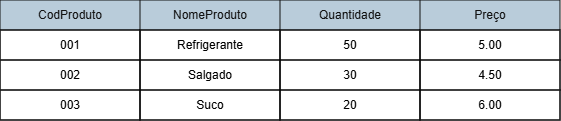

The diagram above was exported from draw.io. Its source (the exported page's mxGraphModel, read from the mxfile embedded in the PNG):
<mxGraphModel dx="789" dy="437" grid="1" gridSize="10" guides="1" tooltips="1" connect="1" arrows="1" fold="1" page="1" pageScale="1" pageWidth="827" pageHeight="1169" math="0" shadow="0">
  <root>
    <mxCell id="0" />
    <mxCell id="1" parent="0" />
    <mxCell id="gfSXvgO2SM2RhXM8T1PO-77" parent="1" style="swimlane;fontStyle=0;childLayout=stackLayout;horizontal=1;startSize=30;horizontalStack=0;resizeParent=1;resizeParentMax=0;resizeLast=0;collapsible=1;marginBottom=0;whiteSpace=wrap;html=1;strokeColor=#FFFFFF;fontColor=#FFFFFF;fillColor=#182E3E;" value="CodProduto" vertex="1">
      <mxGeometry height="120" width="140" x="100" y="180" as="geometry">
        <mxRectangle height="30" width="60" x="100" y="180" as="alternateBounds" />
      </mxGeometry>
    </mxCell>
    <mxCell id="gfSXvgO2SM2RhXM8T1PO-78" parent="gfSXvgO2SM2RhXM8T1PO-77" style="text;strokeColor=light-dark(#000000,#000000);fillColor=none;align=center;verticalAlign=middle;spacingLeft=4;spacingRight=4;overflow=hidden;points=[[0,0.5],[1,0.5]];portConstraint=eastwest;rotatable=0;whiteSpace=wrap;html=1;fontColor=light-dark(#FFFFFF,#000000);strokeWidth=1;" value="&lt;font style=&quot;&quot;&gt;001&lt;/font&gt;" vertex="1">
      <mxGeometry height="30" width="140" y="30" as="geometry" />
    </mxCell>
    <mxCell id="gfSXvgO2SM2RhXM8T1PO-79" parent="gfSXvgO2SM2RhXM8T1PO-77" style="text;strokeColor=light-dark(#000000,#000000);fillColor=none;align=center;verticalAlign=middle;spacingLeft=4;spacingRight=4;overflow=hidden;points=[[0,0.5],[1,0.5]];portConstraint=eastwest;rotatable=0;whiteSpace=wrap;html=1;fontColor=light-dark(#FFFFFF,#000000);strokeWidth=1;" value="002" vertex="1">
      <mxGeometry height="30" width="140" y="60" as="geometry" />
    </mxCell>
    <mxCell id="gfSXvgO2SM2RhXM8T1PO-80" parent="gfSXvgO2SM2RhXM8T1PO-77" style="text;strokeColor=light-dark(#000000,#000000);fillColor=none;align=center;verticalAlign=middle;spacingLeft=4;spacingRight=4;overflow=hidden;points=[[0,0.5],[1,0.5]];portConstraint=eastwest;rotatable=0;whiteSpace=wrap;html=1;fontColor=light-dark(#FFFFFF,#000000);strokeWidth=1;" value="003" vertex="1">
      <mxGeometry height="30" width="140" y="90" as="geometry" />
    </mxCell>
    <mxCell id="gfSXvgO2SM2RhXM8T1PO-81" parent="1" style="swimlane;fontStyle=0;childLayout=stackLayout;horizontal=1;startSize=30;horizontalStack=0;resizeParent=1;resizeParentMax=0;resizeLast=0;collapsible=1;marginBottom=0;whiteSpace=wrap;html=1;strokeColor=#FFFFFF;fontColor=#FFFFFF;fillColor=#182E3E;" value="NomeProduto" vertex="1">
      <mxGeometry height="120" width="140" x="240" y="180" as="geometry">
        <mxRectangle height="30" width="60" x="100" y="180" as="alternateBounds" />
      </mxGeometry>
    </mxCell>
    <mxCell id="gfSXvgO2SM2RhXM8T1PO-82" parent="gfSXvgO2SM2RhXM8T1PO-81" style="text;strokeColor=light-dark(#000000,#000000);fillColor=none;align=center;verticalAlign=middle;spacingLeft=4;spacingRight=4;overflow=hidden;points=[[0,0.5],[1,0.5]];portConstraint=eastwest;rotatable=0;whiteSpace=wrap;html=1;fontColor=light-dark(#FFFFFF,#000000);strokeWidth=1;" value="&lt;font style=&quot;&quot;&gt;Refrigerante  &lt;/font&gt;" vertex="1">
      <mxGeometry height="30" width="140" y="30" as="geometry" />
    </mxCell>
    <mxCell id="gfSXvgO2SM2RhXM8T1PO-83" parent="gfSXvgO2SM2RhXM8T1PO-81" style="text;strokeColor=light-dark(#000000,#000000);fillColor=none;align=center;verticalAlign=middle;spacingLeft=4;spacingRight=4;overflow=hidden;points=[[0,0.5],[1,0.5]];portConstraint=eastwest;rotatable=0;whiteSpace=wrap;html=1;fontColor=light-dark(#FFFFFF,#000000);strokeWidth=1;" value="Salgado" vertex="1">
      <mxGeometry height="30" width="140" y="60" as="geometry" />
    </mxCell>
    <mxCell id="gfSXvgO2SM2RhXM8T1PO-84" parent="gfSXvgO2SM2RhXM8T1PO-81" style="text;strokeColor=light-dark(#000000,#000000);fillColor=none;align=center;verticalAlign=middle;spacingLeft=4;spacingRight=4;overflow=hidden;points=[[0,0.5],[1,0.5]];portConstraint=eastwest;rotatable=0;whiteSpace=wrap;html=1;fontColor=light-dark(#FFFFFF,#000000);strokeWidth=1;" value="Suco" vertex="1">
      <mxGeometry height="30" width="140" y="90" as="geometry" />
    </mxCell>
    <mxCell id="gfSXvgO2SM2RhXM8T1PO-85" parent="1" style="swimlane;fontStyle=0;childLayout=stackLayout;horizontal=1;startSize=30;horizontalStack=0;resizeParent=1;resizeParentMax=0;resizeLast=0;collapsible=1;marginBottom=0;whiteSpace=wrap;html=1;strokeColor=#FFFFFF;fontColor=#FFFFFF;fillColor=#182E3E;" value="Quantidade   " vertex="1">
      <mxGeometry height="120" width="140" x="380" y="180" as="geometry">
        <mxRectangle height="30" width="60" x="100" y="180" as="alternateBounds" />
      </mxGeometry>
    </mxCell>
    <mxCell id="gfSXvgO2SM2RhXM8T1PO-86" parent="gfSXvgO2SM2RhXM8T1PO-85" style="text;strokeColor=light-dark(#000000,#000000);fillColor=none;align=center;verticalAlign=middle;spacingLeft=4;spacingRight=4;overflow=hidden;points=[[0,0.5],[1,0.5]];portConstraint=eastwest;rotatable=0;whiteSpace=wrap;html=1;fontColor=light-dark(#FFFFFF,#000000);strokeWidth=1;" value="&lt;font style=&quot;&quot;&gt;50 &lt;/font&gt;" vertex="1">
      <mxGeometry height="30" width="140" y="30" as="geometry" />
    </mxCell>
    <mxCell id="gfSXvgO2SM2RhXM8T1PO-87" parent="gfSXvgO2SM2RhXM8T1PO-85" style="text;strokeColor=light-dark(#000000,#000000);fillColor=none;align=center;verticalAlign=middle;spacingLeft=4;spacingRight=4;overflow=hidden;points=[[0,0.5],[1,0.5]];portConstraint=eastwest;rotatable=0;whiteSpace=wrap;html=1;fontColor=light-dark(#FFFFFF,#000000);strokeWidth=1;" value="30" vertex="1">
      <mxGeometry height="30" width="140" y="60" as="geometry" />
    </mxCell>
    <mxCell id="gfSXvgO2SM2RhXM8T1PO-88" parent="gfSXvgO2SM2RhXM8T1PO-85" style="text;strokeColor=light-dark(#000000,#000000);fillColor=none;align=center;verticalAlign=middle;spacingLeft=4;spacingRight=4;overflow=hidden;points=[[0,0.5],[1,0.5]];portConstraint=eastwest;rotatable=0;whiteSpace=wrap;html=1;fontColor=light-dark(#FFFFFF,#000000);strokeWidth=1;" value="20" vertex="1">
      <mxGeometry height="30" width="140" y="90" as="geometry" />
    </mxCell>
    <mxCell id="gfSXvgO2SM2RhXM8T1PO-89" parent="1" style="swimlane;fontStyle=0;childLayout=stackLayout;horizontal=1;startSize=30;horizontalStack=0;resizeParent=1;resizeParentMax=0;resizeLast=0;collapsible=1;marginBottom=0;whiteSpace=wrap;html=1;strokeColor=#FFFFFF;fontColor=#FFFFFF;fillColor=#182E3E;" value="Preço    " vertex="1">
      <mxGeometry height="120" width="140" x="520" y="180" as="geometry">
        <mxRectangle height="30" width="60" x="100" y="180" as="alternateBounds" />
      </mxGeometry>
    </mxCell>
    <mxCell id="gfSXvgO2SM2RhXM8T1PO-90" parent="gfSXvgO2SM2RhXM8T1PO-89" style="text;strokeColor=light-dark(#000000,#000000);fillColor=none;align=center;verticalAlign=middle;spacingLeft=4;spacingRight=4;overflow=hidden;points=[[0,0.5],[1,0.5]];portConstraint=eastwest;rotatable=0;whiteSpace=wrap;html=1;fontColor=light-dark(#FFFFFF,#000000);strokeWidth=1;" value="&lt;font style=&quot;&quot;&gt;5.00 &lt;/font&gt;" vertex="1">
      <mxGeometry height="30" width="140" y="30" as="geometry" />
    </mxCell>
    <mxCell id="gfSXvgO2SM2RhXM8T1PO-91" parent="gfSXvgO2SM2RhXM8T1PO-89" style="text;strokeColor=light-dark(#000000,#000000);fillColor=none;align=center;verticalAlign=middle;spacingLeft=4;spacingRight=4;overflow=hidden;points=[[0,0.5],[1,0.5]];portConstraint=eastwest;rotatable=0;whiteSpace=wrap;html=1;fontColor=light-dark(#FFFFFF,#000000);strokeWidth=1;" value="4.50" vertex="1">
      <mxGeometry height="30" width="140" y="60" as="geometry" />
    </mxCell>
    <mxCell id="gfSXvgO2SM2RhXM8T1PO-92" parent="gfSXvgO2SM2RhXM8T1PO-89" style="text;strokeColor=light-dark(#000000,#000000);fillColor=none;align=center;verticalAlign=middle;spacingLeft=4;spacingRight=4;overflow=hidden;points=[[0,0.5],[1,0.5]];portConstraint=eastwest;rotatable=0;whiteSpace=wrap;html=1;fontColor=light-dark(#FFFFFF,#000000);strokeWidth=1;" value="6.00" vertex="1">
      <mxGeometry height="30" width="140" y="90" as="geometry" />
    </mxCell>
  </root>
</mxGraphModel>